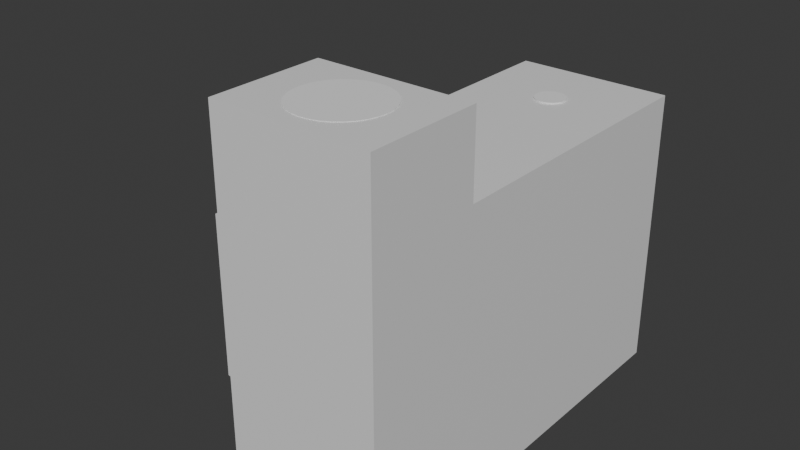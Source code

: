 # Source: LTTHolder4.blend  (saved by Blender 5.0.119; exported with 4.5.12 LTS)
import bpy
from mathutils import Matrix  # noqa: F401  (used for matrix-valued properties, if any)

bpy.ops.wm.read_factory_settings(use_empty=True)
scene = bpy.context.scene
scene.name = 'Scene'

# ---- collections
col_collection = bpy.data.collections.new('Collection'); scene.collection.children.link(col_collection)

# ---- materials (node trees are filled in below, after node groups)
mat_material = bpy.data.materials.new('Material')
mat_material.alpha_threshold = 0.0
mat_material.use_backface_culling_lightprobe_volume = False
mat_material.roughness = 0.5
mat_material.line_color = (0.0, 0.0, 0.0, 1.0)

# ---- material node trees
mat_material.use_nodes = True; mat_material.node_tree.nodes.clear()
_N = mat_material.node_tree.nodes; _L = mat_material.node_tree.links
n0 = _N.new('ShaderNodeOutputMaterial'); n0.name = 'Material Output'; n0.location = (200, 100)
n1 = _N.new('ShaderNodeBsdfPrincipled'); n1.name = 'Principled BSDF'; n1.location = (-200, 100)
_L.new(n1.outputs[0], n0.inputs[0])
n0.is_active_output = True

# ---- world
world_world = bpy.data.worlds.new('World'); scene.world = world_world
world_world.use_nodes = True; world_world.node_tree.nodes.clear()
_N = world_world.node_tree.nodes; _L = world_world.node_tree.links
n0 = _N.new('ShaderNodeOutputWorld'); n0.name = 'World Output'; n0.location = (200, 100)
n1 = _N.new('ShaderNodeBackground'); n1.name = 'Background'; n1.location = (-200, 100)
n1.inputs[0].default_value = (0.05088, 0.05088, 0.05088, 1.0)
_L.new(n1.outputs[0], n0.inputs[0])
n0.is_active_output = True
world_world.color = (0.05088, 0.05088, 0.05088)
world_world.sun_shadow_jitter_overblur = 0.0

# ---- meshes
me_cube = bpy.data.meshes.new('Cube')
me_cube.from_pydata([(24.87, -47.93, 58.5), (0.0, -34.18, 28.16), (0.0, -0.7043, -38.74), (2.682, -34.44, 28.16), (0.0, 47.23, -38.74), (25.0, 66.65, -58.5), (5.262, -35.23, 28.16), (0.9559, -0.7985, -38.74), (24.87, -66.29, 58.5), (7.639, -36.5, 28.16), (1.875, -1.077, -38.74), (0.9559, 47.13, -38.74), (25.0, -66.65, -58.5), (9.723, -38.21, 28.16), (0.0, -66.29, 58.5), (11.43, -40.29, 28.16), (2.722, -1.53, -38.74), (1.875, 46.85, -38.74), (-25.0, 66.65, -58.5), (12.7, -42.67, 28.16), (3.465, -2.14, -38.74), (-24.87, -66.29, 58.5), (13.49, -45.25, 28.16), (2.722, 46.4, -38.74), (13.75, -47.93, 28.16), (4.074, -2.882, -38.74), (-25.0, -66.65, -58.5), (4.527, -3.729, -38.74), (13.49, -50.61, 28.16), (3.465, 45.79, -38.74), (12.7, -53.19, 28.16), (-25.0, -29.77, -58.5), (24.87, -29.57, 58.5), (11.43, -55.57, 28.16), (4.806, -4.648, -38.74), (4.074, 45.05, -38.74), (9.723, -57.65, 28.16), (-24.87, -29.57, 58.5), (4.9, -5.604, -38.74), (7.639, -59.36, 28.16), (25.0, -29.77, -58.5), (-27.11, 64.29, 0.0001599), (4.806, -6.56, -38.74), (5.262, -60.63, 28.16), (4.527, 44.2, -38.74), (2.682, -61.42, 28.16), (-27.11, -27.49, 0.0001599), (4.527, -7.479, -38.74), (0.0, -61.68, 28.16), (-27.11, 18.4, 0.0001599), (4.074, -8.327, -38.74), (4.806, 43.28, -38.74), (-2.682, -61.42, 28.16), (-67.75, 64.29, 0.003142), (-70.0, 66.65, -58.5), (-5.262, -60.63, 28.16), (3.465, -9.069, -38.74), (4.9, 42.33, -38.74), (-7.639, -59.36, 28.16), (-67.75, -27.49, 0.003142), (2.722, -9.679, -38.74), (-9.723, -57.65, 28.16), (-70.0, -29.77, -58.5), (1.875, -10.13, -38.74), (-11.43, -55.57, 28.16), (4.806, 41.37, -38.74), (-24.93, 18.4, 0.0), (-12.7, -53.19, 28.16), (-24.93, 66.47, 0.0), (0.9559, -10.41, -38.74), (-13.49, -50.61, 28.16), (4.527, 40.45, -38.74), (-13.75, -47.93, 28.16), (0.0, -10.5, -38.74), (-24.93, -29.67, 0.0), (-69.93, -29.67, 0.003301), (-13.49, -45.25, 28.16), (-0.9559, -10.41, -38.74), (-12.7, -42.67, 28.16), (4.074, 39.6, -38.74), (-69.93, 66.47, 0.003301), (-11.43, -40.29, 28.16), (-27.12, 18.4, -54.15), (-1.875, -10.13, -38.74), (-9.723, -38.21, 28.16), (3.465, 38.86, -38.74), (-2.722, -9.679, -38.74), (-7.639, -36.5, 28.16), (-27.12, 64.29, -54.15), (-27.12, -27.49, -54.15), (-5.262, -35.23, 28.16), (-3.465, -9.069, -38.74), (2.722, 38.25, -38.74), (-67.76, -27.49, -54.15), (-2.682, -34.44, 28.16), (-4.074, -8.327, -38.74), (-67.76, 64.29, -54.15), (1.875, 37.8, -38.74), (-4.527, -7.479, -38.74), (-24.87, 66.29, 32.8), (24.87, 66.29, 32.8), (-4.806, -6.56, -38.74), (0.9559, 37.52, -38.74), (24.87, -29.57, 32.8), (0.0, 37.43, -38.74), (-4.9, -5.604, -38.74), (-24.87, -29.57, 32.8), (-24.87, -47.93, 58.5), (-4.806, -4.648, -38.74), (-0.9559, 37.52, -38.74), (0.0, -29.57, 58.5), (-4.527, -3.729, -38.74), (0.0, 66.29, 32.8), (-4.074, -2.882, -38.74), (-1.875, 37.8, -38.74), (-3.465, -2.14, -38.74), (24.87, 18.36, 32.8), (-2.722, 38.25, -38.74), (0.0, -29.57, 32.8), (-2.722, -1.53, -38.74), (-24.87, 18.36, 32.8), (-1.875, -1.077, -38.74), (-3.465, 38.86, -38.74), (0.0, 18.36, 32.8), (12.43, 66.29, 32.8), (-0.9559, -0.7985, -38.74), (-4.074, 39.6, -38.74), (24.87, -5.604, 32.8), (12.43, -29.57, 32.8), (-24.87, 42.33, 32.8), (-4.527, 40.45, -38.74), (-12.43, 66.29, 32.8), (24.87, 42.33, 32.8), (-4.806, 41.37, -38.74), (-12.43, -29.57, 32.8), (-24.87, -5.604, 32.8), (-4.9, 42.33, -38.74), (-4.806, 43.28, -38.74), (12.43, 18.36, 32.8), (-4.527, 44.2, -38.74), (-12.43, 18.36, 32.8), (-12.43, 42.33, 32.8), (-4.074, 45.05, -38.74), (12.43, 42.33, 32.8), (12.43, -5.604, 32.8), (-3.465, 45.79, -38.74), (-12.43, -5.604, 32.8), (-2.722, 46.4, -38.74), (-1.875, 46.85, -38.74), (-0.9559, 47.13, -38.74), (0.9559, 37.52, 32.8), (0.0, 37.43, 32.8), (2.722, 38.25, 32.8), (1.875, 37.8, 32.8), (4.9, 42.33, 32.8), (4.806, 41.37, 32.8), (3.465, 38.86, 32.8), (4.074, 39.6, 32.8), (4.527, 40.45, 32.8), (-4.9, 42.33, 32.8), (-4.527, 40.45, 32.8), (-4.806, 41.37, 32.8), (-3.465, 38.86, 32.8), (-2.722, 38.25, 32.8), (-4.074, 39.6, 32.8), (-1.875, 37.8, 32.8), (-0.9559, 37.52, 32.8), (-4.806, 43.28, 32.8), (-4.527, 44.2, 32.8), (-4.074, 45.05, 32.8), (-3.465, 45.79, 32.8), (-0.9559, 47.13, 32.8), (0.0, 47.23, 32.8), (-2.722, 46.4, 32.8), (-1.875, 46.85, 32.8), (1.875, 46.85, 32.8), (0.9559, 47.13, 32.8), (2.722, 46.4, 32.8), (3.465, 45.79, 32.8), (4.074, 45.05, 32.8), (4.806, 43.28, 32.8), (4.527, 44.2, 32.8), (0.9559, -10.41, 32.8), (0.0, -10.5, 32.8), (2.722, -9.679, 32.8), (1.875, -10.13, 32.8), (4.074, -8.327, 32.8), (4.9, -5.604, 32.8), (4.806, -6.56, 32.8), (3.465, -9.069, 32.8), (4.527, -7.479, 32.8), (0.0, -0.7043, 32.8), (1.875, -1.077, 32.8), (0.9559, -0.7985, 32.8), (3.465, -2.14, 32.8), (2.722, -1.53, 32.8), (4.806, -4.648, 32.8), (4.527, -3.729, 32.8), (4.074, -2.882, 32.8), (-4.9, -5.604, 32.8), (-4.527, -7.479, 32.8), (-4.806, -6.56, 32.8), (-2.722, -9.679, 32.8), (-3.465, -9.069, 32.8), (-4.074, -8.327, 32.8), (-1.875, -10.13, 32.8), (-0.9559, -10.41, 32.8), (-4.806, -4.648, 32.8), (-4.074, -2.882, 32.8), (-4.527, -3.729, 32.8), (-3.465, -2.14, 32.8), (-2.722, -1.53, 32.8), (-0.9559, -0.7985, 32.8), (-1.875, -1.077, 32.8), (11.43, -40.29, 58.5), (13.75, -47.93, 58.5), (13.49, -45.25, 58.5), (12.7, -42.67, 58.5), (2.682, -34.44, 58.5), (0.0, -34.18, 58.5), (9.723, -38.21, 58.5), (7.639, -36.5, 58.5), (5.262, -35.23, 58.5), (-13.75, -47.93, 58.5), (-13.49, -45.25, 58.5), (-11.43, -40.29, 58.5), (-12.7, -42.67, 58.5), (-9.723, -38.21, 58.5), (-7.639, -36.5, 58.5), (-2.682, -34.44, 58.5), (-5.262, -35.23, 58.5), (-9.723, -57.65, 58.5), (-7.639, -59.36, 58.5), (0.0, -61.68, 58.5), (-5.262, -60.63, 58.5), (-2.682, -61.42, 58.5), (-13.49, -50.61, 58.5), (-11.43, -55.57, 58.5), (-12.7, -53.19, 58.5), (2.682, -61.42, 58.5), (7.639, -59.36, 58.5), (5.262, -60.63, 58.5), (11.43, -55.57, 58.5), (13.49, -50.61, 58.5), (9.723, -57.65, 58.5), (12.7, -53.19, 58.5)], [], [(26, 12, 8, 14, 21), (31, 40, 12, 26), (32, 0, 8, 12, 40), (5, 18, 68, 99, 131, 112, 124, 100), (18, 5, 40, 31), (107, 37, 74, 31, 26, 21), (129, 99, 68, 74, 106, 135, 120), (68, 18, 54, 80), (62, 75, 80, 54), (18, 31, 62, 54), (31, 74, 75, 62), (59, 46, 89, 93), (41, 49, 66, 68), (49, 46, 74, 66), (59, 53, 80, 75), (53, 41, 68, 80), (46, 59, 75, 74), (93, 89, 82, 88, 96), (53, 59, 93, 96), (49, 41, 88, 82), (41, 53, 96, 88), (46, 49, 82, 89), (5, 100, 103, 40), (146, 135, 106, 134), (134, 106, 37, 110, 32, 103, 128, 118), (215, 0, 32, 110, 219, 218, 222, 221, 220, 214, 217, 216), (182, 183, 118, 128, 144, 187, 188, 190, 186, 189, 184, 185), (150, 151, 123, 138, 143, 154, 155, 158, 157, 156, 152, 153), (141, 129, 120, 140), (161, 159, 141, 140, 123, 151, 166, 165, 163, 162, 164, 160), (171, 172, 112, 131, 141, 159, 167, 168, 169, 170, 173, 174), (131, 99, 129, 141), (132, 143, 138, 116), (100, 124, 143, 132), (180, 154, 143, 124, 112, 172, 176, 175, 177, 178, 179, 181), (127, 144, 128, 103), (116, 138, 144, 127), (196, 187, 144, 138, 123, 191, 193, 192, 195, 194, 198, 197), (201, 199, 146, 134, 118, 183, 206, 205, 202, 203, 204, 200), (212, 191, 123, 140, 146, 199, 207, 209, 208, 210, 211, 213), (140, 120, 135, 146), (172, 4, 11, 176), (176, 11, 17, 175), (175, 17, 23, 177), (177, 23, 29, 178), (29, 35, 179, 178), (35, 44, 181, 179), (44, 51, 180, 181), (51, 57, 154, 180), (57, 65, 155, 154), (65, 71, 158, 155), (71, 79, 157, 158), (79, 85, 156, 157), (85, 92, 152, 156), (92, 97, 153, 152), (97, 102, 150, 153), (102, 104, 151, 150), (104, 109, 166, 151), (109, 114, 165, 166), (114, 117, 163, 165), (117, 122, 162, 163), (162, 122, 126, 164), (164, 126, 130, 160), (160, 130, 133, 161), (161, 133, 136, 159), (159, 136, 137, 167), (167, 137, 139, 168), (168, 139, 142, 169), (169, 142, 145, 170), (170, 145, 147, 173), (173, 147, 148, 174), (174, 148, 149, 171), (171, 149, 4, 172), (133, 130, 126, 122, 117, 114, 109, 104, 102, 97, 92, 85, 79, 71, 65, 57, 51, 44, 35, 29, 23, 17, 11, 4, 149, 148, 147, 145, 142, 139, 137, 136), (191, 2, 7, 193), (193, 7, 10, 192), (192, 10, 16, 195), (195, 16, 20, 194), (20, 25, 198, 194), (25, 27, 197, 198), (27, 34, 196, 197), (34, 38, 187, 196), (38, 42, 188, 187), (42, 47, 190, 188), (47, 50, 186, 190), (50, 56, 189, 186), (56, 60, 184, 189), (60, 63, 185, 184), (63, 69, 182, 185), (69, 73, 183, 182), (73, 77, 206, 183), (77, 83, 205, 206), (83, 86, 202, 205), (86, 91, 203, 202), (203, 91, 95, 204), (204, 95, 98, 200), (200, 98, 101, 201), (201, 101, 105, 199), (199, 105, 108, 207), (207, 108, 111, 209), (209, 111, 113, 208), (208, 113, 115, 210), (210, 115, 119, 211), (211, 119, 121, 213), (213, 121, 125, 212), (212, 125, 2, 191), (98, 95, 91, 86, 83, 77, 73, 69, 63, 60, 56, 50, 47, 42, 38, 34, 27, 25, 20, 16, 10, 7, 2, 125, 121, 119, 115, 113, 111, 108, 105, 101), (219, 110, 37, 107, 223, 224, 226, 225, 227, 228, 230, 229), (223, 107, 21, 14, 233, 235, 234, 232, 231, 237, 238, 236), (233, 14, 8, 0, 215, 243, 245, 242, 244, 240, 241, 239), (219, 1, 3, 218), (218, 3, 6, 222), (222, 6, 9, 221), (221, 9, 13, 220), (13, 15, 214, 220), (15, 19, 217, 214), (19, 22, 216, 217), (22, 24, 215, 216), (24, 28, 243, 215), (28, 30, 245, 243), (30, 33, 242, 245), (33, 36, 244, 242), (36, 39, 240, 244), (39, 43, 241, 240), (43, 45, 239, 241), (45, 48, 233, 239), (48, 52, 235, 233), (52, 55, 234, 235), (55, 58, 232, 234), (58, 61, 231, 232), (231, 61, 64, 237), (237, 64, 67, 238), (238, 67, 70, 236), (236, 70, 72, 223), (223, 72, 76, 224), (224, 76, 78, 226), (226, 78, 81, 225), (225, 81, 84, 227), (227, 84, 87, 228), (228, 87, 90, 230), (230, 90, 94, 229), (229, 94, 1, 219), (70, 67, 64, 61, 58, 55, 52, 48, 45, 43, 39, 36, 33, 30, 28, 24, 22, 19, 15, 13, 9, 6, 3, 1, 94, 90, 87, 84, 81, 78, 76, 72)])
_uv = me_cube.uv_layers.new(name='UVMap')
_uv.uv.foreach_set('vector', [0.375, 1.0, 0.375, 0.75, 0.6257, 0.7493, 0.6253, 0.8743, 0.625, 0.9993, 0.125, 0.6957, 0.375, 0.6957, 0.375, 0.75, 0.125, 0.75, 0.6257, 0.6953, 0.6257, 0.7223, 0.6257, 0.7493, 0.375, 0.75, 0.375, 0.6957, 0.0, 0.0, 0.375, 0.25, 0.0, 0.0, 0.8743, 0.5007, 0.8122, 0.5007, 0.75, 0.5007, 0.6878, 0.5007, 0.6257, 0.5007, 0.125, 0.5, 0.375, 0.5, 0.375, 0.6957, 0.125, 0.6957, 0.625, 0.02775, 0.625, 0.05483, 0.5, 0.05457, 0.375, 0.05431, 0.375, 0.0, 0.625, 0.0006721, 0.8743, 0.5493, 0.8743, 0.5007, 0.0, 0.0, 0.0, 0.0, 0.8743, 0.6953, 0.8743, 0.6467, 0.8743, 0.598, 0.5, 0.25, 0.375, 0.25, 0.375, 0.25, 0.5, 0.25, 0.375, 0.05431, 0.5, 0.05457, 0.5, 0.25, 0.375, 0.25, 0.125, 0.5, 0.125, 0.6957, 0.125, 0.6957, 0.125, 0.5, 0.375, 0.05431, 0.5, 0.05457, 0.5, 0.05457, 0.375, 0.05431, 0.5, 0.059, 0.5, 0.059, 0.5, 0.059, 0.5, 0.059, 0.5, 0.2456, 0.5, 0.1523, 0.5, 0.1523, 0.5, 0.25, 0.5, 0.1523, 0.5, 0.059, 0.5, 0.05457, 0.5, 0.1523, 0.5, 0.059, 0.5, 0.2456, 0.5, 0.25, 0.5, 0.05457, 0.5, 0.2456, 0.5, 0.2456, 0.5, 0.25, 0.5, 0.25, 0.5, 0.059, 0.5, 0.059, 0.5, 0.05457, 0.5, 0.05457, 0.5, 0.059, 0.5, 0.059, 0.5, 0.1523, 0.5, 0.2456, 0.5, 0.2456, 0.5, 0.2456, 0.5, 0.059, 0.5, 0.059, 0.5, 0.2456, 0.5, 0.1523, 0.5, 0.2456, 0.5, 0.2456, 0.5, 0.1523, 0.5, 0.2456, 0.5, 0.2456, 0.5, 0.2456, 0.5, 0.2456, 0.5, 0.059, 0.5, 0.1523, 0.5, 0.1523, 0.5, 0.059, 0.375, 0.5, 0.6257, 0.5007, 0.0, 0.0, 0.375, 0.6957, 0.8122, 0.6467, 0.8743, 0.6467, 0.8743, 0.6953, 0.8122, 0.6953, 0.8122, 0.6953, 0.8743, 0.6953, 0.8743, 0.6953, 0.75, 0.6953, 0.6257, 0.6953, 0.6257, 0.6953, 0.6878, 0.6953, 0.75, 0.6953, 0.0, 0.0, 0.0, 0.0, 0.0, 0.0, 0.0, 0.0, 0.0, 0.0, 0.0, 0.0, 0.0, 0.0, 0.0, 0.0, 0.0, 0.0, 0.0, 0.0, 0.0, 0.0, 0.0, 0.0, 0.7452, 0.6564, 0.75, 0.6566, 0.75, 0.6953, 0.6878, 0.6953, 0.6878, 0.6467, 0.7255, 0.6467, 0.726, 0.6486, 0.7274, 0.6505, 0.7296, 0.6522, 0.7327, 0.6537, 0.7364, 0.6549, 0.7406, 0.6558, 0.7452, 0.5591, 0.75, 0.5593, 0.75, 0.598, 0.6878, 0.598, 0.6878, 0.5493, 0.7255, 0.5493, 0.726, 0.5513, 0.7274, 0.5531, 0.7296, 0.5549, 0.7327, 0.5564, 0.7364, 0.5576, 0.7406, 0.5585, 0.8122, 0.5493, 0.8743, 0.5493, 0.8743, 0.598, 0.8122, 0.598, 0.774, 0.5513, 0.7745, 0.5493, 0.8122, 0.5493, 0.8122, 0.598, 0.75, 0.598, 0.75, 0.5593, 0.7548, 0.5591, 0.7594, 0.5585, 0.7636, 0.5576, 0.7673, 0.5564, 0.7704, 0.5549, 0.7726, 0.5531, 0.7548, 0.5396, 0.75, 0.5394, 0.75, 0.5007, 0.8122, 0.5007, 0.8122, 0.5493, 0.7745, 0.5493, 0.774, 0.5474, 0.7726, 0.5455, 0.7704, 0.5438, 0.7673, 0.5423, 0.7636, 0.5411, 0.7594, 0.5401, 0.8122, 0.5007, 0.8743, 0.5007, 0.8743, 0.5493, 0.8122, 0.5493, 0.6257, 0.5493, 0.6878, 0.5493, 0.6878, 0.598, 0.6257, 0.598, 0.6257, 0.5007, 0.6878, 0.5007, 0.6878, 0.5493, 0.6257, 0.5493, 0.726, 0.5474, 0.7255, 0.5493, 0.6878, 0.5493, 0.6878, 0.5007, 0.75, 0.5007, 0.75, 0.5394, 0.7452, 0.5396, 0.7406, 0.5401, 0.7364, 0.5411, 0.7327, 0.5423, 0.7296, 0.5438, 0.7274, 0.5455, 0.6257, 0.6467, 0.6878, 0.6467, 0.6878, 0.6953, 0.6257, 0.6953, 0.6257, 0.598, 0.6878, 0.598, 0.6878, 0.6467, 0.6257, 0.6467, 0.726, 0.6447, 0.7255, 0.6467, 0.6878, 0.6467, 0.6878, 0.598, 0.75, 0.598, 0.75, 0.6367, 0.7452, 0.6369, 0.7406, 0.6375, 0.7364, 0.6384, 0.7327, 0.6396, 0.7296, 0.6411, 0.7274, 0.6428, 0.774, 0.6486, 0.7745, 0.6467, 0.8122, 0.6467, 0.8122, 0.6953, 0.75, 0.6953, 0.75, 0.6566, 0.7548, 0.6564, 0.7594, 0.6558, 0.7636, 0.6549, 0.7673, 0.6537, 0.7704, 0.6522, 0.7726, 0.6505, 0.7548, 0.6369, 0.75, 0.6367, 0.75, 0.598, 0.8122, 0.598, 0.8122, 0.6467, 0.7745, 0.6467, 0.774, 0.6447, 0.7726, 0.6428, 0.7704, 0.6411, 0.7673, 0.6396, 0.7636, 0.6384, 0.7594, 0.6375, 0.8122, 0.598, 0.8743, 0.598, 0.8743, 0.6467, 0.8122, 0.6467, 1.0, 0.9968, 1.0, 0.5, 0.9688, 0.5, 0.9688, 0.9968, 0.9688, 0.9968, 0.9688, 0.5, 0.9375, 0.5, 0.9375, 0.9968, 0.9375, 0.9968, 0.9375, 0.5, 0.9062, 0.5, 0.9062, 0.9968, 0.9062, 0.9968, 0.9062, 0.5, 0.875, 0.5, 0.875, 0.9968, 0.875, 0.5, 0.8438, 0.5, 0.8438, 0.9968, 0.875, 0.9968, 0.8438, 0.5, 0.8125, 0.5, 0.8125, 0.9968, 0.8438, 0.9968, 0.8125, 0.5, 0.7812, 0.5, 0.7812, 0.9968, 0.8125, 0.9968, 0.7812, 0.5, 0.75, 0.5, 0.75, 0.9968, 0.7812, 0.9968, 0.75, 0.5, 0.7188, 0.5, 0.7188, 0.9968, 0.75, 0.9968, 0.7188, 0.5, 0.6875, 0.5, 0.6875, 0.9968, 0.7188, 0.9968, 0.6875, 0.5, 0.6562, 0.5, 0.6562, 0.9968, 0.6875, 0.9968, 0.6562, 0.5, 0.625, 0.5, 0.625, 0.9968, 0.6562, 0.9968, 0.625, 0.5, 0.5938, 0.5, 0.5938, 0.9968, 0.625, 0.9968, 0.5938, 0.5, 0.5625, 0.5, 0.5625, 0.9968, 0.5938, 0.9968, 0.5625, 0.5, 0.5312, 0.5, 0.5312, 0.9968, 0.5625, 0.9968, 0.5312, 0.5, 0.5, 0.5, 0.5, 0.9968, 0.5312, 0.9968, 0.5, 0.5, 0.4688, 0.5, 0.4688, 0.9968, 0.5, 0.9968, 0.4688, 0.5, 0.4375, 0.5, 0.4375, 0.9968, 0.4688, 0.9968, 0.4375, 0.5, 0.4062, 0.5, 0.4062, 0.9968, 0.4375, 0.9968, 0.4062, 0.5, 0.375, 0.5, 0.375, 0.9968, 0.4062, 0.9968, 0.375, 0.9968, 0.375, 0.5, 0.3438, 0.5, 0.3438, 0.9968, 0.3438, 0.9968, 0.3438, 0.5, 0.3125, 0.5, 0.3125, 0.9968, 0.3125, 0.9968, 0.3125, 0.5, 0.2812, 0.5, 0.2812, 0.9968, 0.2812, 0.9968, 0.2812, 0.5, 0.25, 0.5, 0.25, 0.9968, 0.25, 0.9968, 0.25, 0.5, 0.2188, 0.5, 0.2188, 0.9968, 0.2188, 0.9968, 0.2188, 0.5, 0.1875, 0.5, 0.1875, 0.9968, 0.1875, 0.9968, 0.1875, 0.5, 0.1562, 0.5, 0.1562, 0.9968, 0.1562, 0.9968, 0.1562, 0.5, 0.125, 0.5, 0.125, 0.9968, 0.125, 0.9968, 0.125, 0.5, 0.09375, 0.5, 0.09375, 0.9968, 0.09375, 0.9968, 0.09375, 0.5, 0.0625, 0.5, 0.0625, 0.9968, 0.0625, 0.9968, 0.0625, 0.5, 0.03125, 0.5, 0.03125, 0.9968, 0.03125, 0.9968, 0.03125, 0.5, 0.0, 0.5, 0.0, 0.9968, 0.5146, 0.2032, 0.5283, 0.1582, 0.5504, 0.1167, 0.5803, 0.08029, 0.6167, 0.05045, 0.6582, 0.02827, 0.7032, 0.01461, 0.75, 0.01, 0.7968, 0.01461, 0.8418, 0.02827, 0.8833, 0.05045, 0.9197, 0.08029, 0.9496, 0.1167, 0.9717, 0.1582, 0.9854, 0.2032, 0.99, 0.25, 0.9854, 0.2968, 0.9717, 0.3418, 0.9496, 0.3833, 0.9197, 0.4197, 0.8833, 0.4496, 0.8418, 0.4717, 0.7968, 0.4854, 0.75, 0.49, 0.7032, 0.4854, 0.6582, 0.4717, 0.6167, 0.4496, 0.5803, 0.4197, 0.5504, 0.3833, 0.5283, 0.3418, 0.5146, 0.2968, 0.51, 0.25, 1.0, 0.9968, 1.0, 0.5, 0.9688, 0.5, 0.9688, 0.9968, 0.9688, 0.9968, 0.9688, 0.5, 0.9375, 0.5, 0.9375, 0.9968, 0.9375, 0.9968, 0.9375, 0.5, 0.9062, 0.5, 0.9062, 0.9968, 0.9062, 0.9968, 0.9062, 0.5, 0.875, 0.5, 0.875, 0.9968, 0.875, 0.5, 0.8438, 0.5, 0.8438, 0.9968, 0.875, 0.9968, 0.8438, 0.5, 0.8125, 0.5, 0.8125, 0.9968, 0.8438, 0.9968, 0.8125, 0.5, 0.7812, 0.5, 0.7812, 0.9968, 0.8125, 0.9968, 0.7812, 0.5, 0.75, 0.5, 0.75, 0.9968, 0.7812, 0.9968, 0.75, 0.5, 0.7188, 0.5, 0.7188, 0.9968, 0.75, 0.9968, 0.7188, 0.5, 0.6875, 0.5, 0.6875, 0.9968, 0.7188, 0.9968, 0.6875, 0.5, 0.6562, 0.5, 0.6562, 0.9968, 0.6875, 0.9968, 0.6562, 0.5, 0.625, 0.5, 0.625, 0.9968, 0.6562, 0.9968, 0.625, 0.5, 0.5938, 0.5, 0.5938, 0.9968, 0.625, 0.9968, 0.5938, 0.5, 0.5625, 0.5, 0.5625, 0.9968, 0.5938, 0.9968, 0.5625, 0.5, 0.5312, 0.5, 0.5312, 0.9968, 0.5625, 0.9968, 0.5312, 0.5, 0.5, 0.5, 0.5, 0.9968, 0.5312, 0.9968, 0.5, 0.5, 0.4688, 0.5, 0.4688, 0.9968, 0.5, 0.9968, 0.4688, 0.5, 0.4375, 0.5, 0.4375, 0.9968, 0.4688, 0.9968, 0.4375, 0.5, 0.4062, 0.5, 0.4062, 0.9968, 0.4375, 0.9968, 0.4062, 0.5, 0.375, 0.5, 0.375, 0.9968, 0.4062, 0.9968, 0.375, 0.9968, 0.375, 0.5, 0.3438, 0.5, 0.3438, 0.9968, 0.3438, 0.9968, 0.3438, 0.5, 0.3125, 0.5, 0.3125, 0.9968, 0.3125, 0.9968, 0.3125, 0.5, 0.2812, 0.5, 0.2812, 0.9968, 0.2812, 0.9968, 0.2812, 0.5, 0.25, 0.5, 0.25, 0.9968, 0.25, 0.9968, 0.25, 0.5, 0.2188, 0.5, 0.2188, 0.9968, 0.2188, 0.9968, 0.2188, 0.5, 0.1875, 0.5, 0.1875, 0.9968, 0.1875, 0.9968, 0.1875, 0.5, 0.1562, 0.5, 0.1562, 0.9968, 0.1562, 0.9968, 0.1562, 0.5, 0.125, 0.5, 0.125, 0.9968, 0.125, 0.9968, 0.125, 0.5, 0.09375, 0.5, 0.09375, 0.9968, 0.09375, 0.9968, 0.09375, 0.5, 0.0625, 0.5, 0.0625, 0.9968, 0.0625, 0.9968, 0.0625, 0.5, 0.03125, 0.5, 0.03125, 0.9968, 0.03125, 0.9968, 0.03125, 0.5, 0.0, 0.5, 0.0, 0.9968, 0.5283, 0.1582, 0.5504, 0.1167, 0.5803, 0.08029, 0.6167, 0.05045, 0.6582, 0.02827, 0.7032, 0.01461, 0.75, 0.01, 0.7968, 0.01461, 0.8418, 0.02827, 0.8833, 0.05045, 0.9197, 0.08029, 0.9496, 0.1167, 0.9717, 0.1582, 0.9854, 0.2032, 0.99, 0.25, 0.9854, 0.2968, 0.9717, 0.3418, 0.9496, 0.3833, 0.9197, 0.4197, 0.8833, 0.4496, 0.8418, 0.4717, 0.7968, 0.4854, 0.75, 0.49, 0.7032, 0.4854, 0.6582, 0.4717, 0.6167, 0.4496, 0.5803, 0.4197, 0.5504, 0.3833, 0.5283, 0.3418, 0.5146, 0.2968, 0.51, 0.25, 0.5146, 0.2032, 0.0, 0.0, 0.0, 0.0, 0.0, 0.0, 0.0, 0.0, 0.0, 0.0, 0.0, 0.0, 0.0, 0.0, 0.0, 0.0, 0.0, 0.0, 0.0, 0.0, 0.0, 0.0, 0.0, 0.0, 0.0, 0.0, 0.0, 0.0, 0.0, 0.0, 0.0, 0.0, 0.0, 0.0, 0.0, 0.0, 0.0, 0.0, 0.0, 0.0, 0.0, 0.0, 0.0, 0.0, 0.0, 0.0, 0.0, 0.0, 0.0, 0.0, 0.0, 0.0, 0.0, 0.0, 0.0, 0.0, 0.0, 0.0, 0.0, 0.0, 0.0, 0.0, 0.0, 0.0, 0.0, 0.0, 0.0, 0.0, 0.0, 0.0, 0.0, 0.0, 1.0, 0.9974, 1.0, 0.5, 0.9688, 0.5, 0.9688, 0.9974, 0.9688, 0.9974, 0.9688, 0.5, 0.9375, 0.5, 0.9375, 0.9974, 0.9375, 0.9974, 0.9375, 0.5, 0.9062, 0.5, 0.9062, 0.9974, 0.9062, 0.9974, 0.9062, 0.5, 0.875, 0.5, 0.875, 0.9974, 0.875, 0.5, 0.8438, 0.5, 0.8438, 0.9974, 0.875, 0.9974, 0.8438, 0.5, 0.8125, 0.5, 0.8125, 0.9974, 0.8438, 0.9974, 0.8125, 0.5, 0.7812, 0.5, 0.7812, 0.9974, 0.8125, 0.9974, 0.7812, 0.5, 0.75, 0.5, 0.75, 0.9974, 0.7812, 0.9974, 0.75, 0.5, 0.7188, 0.5, 0.7188, 0.9974, 0.75, 0.9974, 0.7188, 0.5, 0.6875, 0.5, 0.6875, 0.9974, 0.7188, 0.9974, 0.6875, 0.5, 0.6562, 0.5, 0.6562, 0.9974, 0.6875, 0.9974, 0.6562, 0.5, 0.625, 0.5, 0.625, 0.9974, 0.6562, 0.9974, 0.625, 0.5, 0.5938, 0.5, 0.5938, 0.9974, 0.625, 0.9974, 0.5938, 0.5, 0.5625, 0.5, 0.5625, 0.9974, 0.5938, 0.9974, 0.5625, 0.5, 0.5312, 0.5, 0.5312, 0.9974, 0.5625, 0.9974, 0.5312, 0.5, 0.5, 0.5, 0.5, 0.9974, 0.5312, 0.9974, 0.5, 0.5, 0.4688, 0.5, 0.4688, 0.9974, 0.5, 0.9974, 0.4688, 0.5, 0.4375, 0.5, 0.4375, 0.9974, 0.4688, 0.9974, 0.4375, 0.5, 0.4062, 0.5, 0.4062, 0.9974, 0.4375, 0.9974, 0.4062, 0.5, 0.375, 0.5, 0.375, 0.9974, 0.4062, 0.9974, 0.375, 0.9974, 0.375, 0.5, 0.3438, 0.5, 0.3438, 0.9974, 0.3438, 0.9974, 0.3438, 0.5, 0.3125, 0.5, 0.3125, 0.9974, 0.3125, 0.9974, 0.3125, 0.5, 0.2812, 0.5, 0.2812, 0.9974, 0.2812, 0.9974, 0.2812, 0.5, 0.25, 0.5, 0.25, 0.9974, 0.25, 0.9974, 0.25, 0.5, 0.2188, 0.5, 0.2188, 0.9974, 0.2188, 0.9974, 0.2188, 0.5, 0.1875, 0.5, 0.1875, 0.9974, 0.1875, 0.9974, 0.1875, 0.5, 0.1562, 0.5, 0.1562, 0.9974, 0.1562, 0.9974, 0.1562, 0.5, 0.125, 0.5, 0.125, 0.9974, 0.125, 0.9974, 0.125, 0.5, 0.09375, 0.5, 0.09375, 0.9974, 0.09375, 0.9974, 0.09375, 0.5, 0.0625, 0.5, 0.0625, 0.9974, 0.0625, 0.9974, 0.0625, 0.5, 0.03125, 0.5, 0.03125, 0.9974, 0.03125, 0.9974, 0.03125, 0.5, 0.0, 0.5, 0.0, 0.9974, 0.5146, 0.2032, 0.5283, 0.1582, 0.5504, 0.1167, 0.5803, 0.08029, 0.6167, 0.05045, 0.6582, 0.02827, 0.7032, 0.01461, 0.75, 0.01, 0.7968, 0.01461, 0.8418, 0.02827, 0.8833, 0.05045, 0.9197, 0.08029, 0.9496, 0.1167, 0.9717, 0.1582, 0.9854, 0.2032, 0.99, 0.25, 0.9854, 0.2968, 0.9717, 0.3418, 0.9496, 0.3833, 0.9197, 0.4197, 0.8833, 0.4496, 0.8418, 0.4717, 0.7968, 0.4854, 0.75, 0.49, 0.7032, 0.4854, 0.6582, 0.4717, 0.6167, 0.4496, 0.5803, 0.4197, 0.5504, 0.3833, 0.5283, 0.3418, 0.5146, 0.2968, 0.51, 0.25])
me_cube.materials.append(mat_material)
me_cube.use_mirror_vertex_groups = False
me_cube.update()
me_cylinder = bpy.data.meshes.new('Cylinder')
me_cylinder.from_pydata([(0.0, 1.0, -1.0), (0.0, 1.0, 1.0), (0.1951, 0.9808, -1.0), (0.1951, 0.9808, 1.0), (0.3827, 0.9239, -1.0), (0.3827, 0.9239, 1.0), (0.5556, 0.8315, -1.0), (0.5556, 0.8315, 1.0), (0.7071, 0.7071, -1.0), (0.7071, 0.7071, 1.0), (0.8315, 0.5556, -1.0), (0.8315, 0.5556, 1.0), (0.9239, 0.3827, -1.0), (0.9239, 0.3827, 1.0), (0.9808, 0.1951, -1.0), (0.9808, 0.1951, 1.0), (1.0, 0.0, -1.0), (1.0, 0.0, 1.0), (0.9808, -0.1951, -1.0), (0.9808, -0.1951, 1.0), (0.9239, -0.3827, -1.0), (0.9239, -0.3827, 1.0), (0.8315, -0.5556, -1.0), (0.8315, -0.5556, 1.0), (0.7071, -0.7071, -1.0), (0.7071, -0.7071, 1.0), (0.5556, -0.8315, -1.0), (0.5556, -0.8315, 1.0), (0.3827, -0.9239, -1.0), (0.3827, -0.9239, 1.0), (0.1951, -0.9808, -1.0), (0.1951, -0.9808, 1.0), (0.0, -1.0, -1.0), (0.0, -1.0, 1.0), (-0.1951, -0.9808, -1.0), (-0.1951, -0.9808, 1.0), (-0.3827, -0.9239, -1.0), (-0.3827, -0.9239, 1.0), (-0.5556, -0.8315, -1.0), (-0.5556, -0.8315, 1.0), (-0.7071, -0.7071, -1.0), (-0.7071, -0.7071, 1.0), (-0.8315, -0.5556, -1.0), (-0.8315, -0.5556, 1.0), (-0.9239, -0.3827, -1.0), (-0.9239, -0.3827, 1.0), (-0.9808, -0.1951, -1.0), (-0.9808, -0.1951, 1.0), (-1.0, 0.0, -1.0), (-1.0, 0.0, 1.0), (-0.9808, 0.1951, -1.0), (-0.9808, 0.1951, 1.0), (-0.9239, 0.3827, -1.0), (-0.9239, 0.3827, 1.0), (-0.8315, 0.5556, -1.0), (-0.8315, 0.5556, 1.0), (-0.7071, 0.7071, -1.0), (-0.7071, 0.7071, 1.0), (-0.5556, 0.8315, -1.0), (-0.5556, 0.8315, 1.0), (-0.3827, 0.9239, -1.0), (-0.3827, 0.9239, 1.0), (-0.1951, 0.9808, -1.0), (-0.1951, 0.9808, 1.0)], [], [(0, 1, 3, 2), (2, 3, 5, 4), (4, 5, 7, 6), (6, 7, 9, 8), (8, 9, 11, 10), (10, 11, 13, 12), (12, 13, 15, 14), (14, 15, 17, 16), (16, 17, 19, 18), (18, 19, 21, 20), (20, 21, 23, 22), (22, 23, 25, 24), (24, 25, 27, 26), (26, 27, 29, 28), (28, 29, 31, 30), (30, 31, 33, 32), (32, 33, 35, 34), (34, 35, 37, 36), (36, 37, 39, 38), (38, 39, 41, 40), (40, 41, 43, 42), (42, 43, 45, 44), (44, 45, 47, 46), (46, 47, 49, 48), (48, 49, 51, 50), (50, 51, 53, 52), (52, 53, 55, 54), (54, 55, 57, 56), (56, 57, 59, 58), (58, 59, 61, 60), (3, 1, 63, 61, 59, 57, 55, 53, 51, 49, 47, 45, 43, 41, 39, 37, 35, 33, 31, 29, 27, 25, 23, 21, 19, 17, 15, 13, 11, 9, 7, 5), (60, 61, 63, 62), (62, 63, 1, 0), (0, 2, 4, 6, 8, 10, 12, 14, 16, 18, 20, 22, 24, 26, 28, 30, 32, 34, 36, 38, 40, 42, 44, 46, 48, 50, 52, 54, 56, 58, 60, 62)])
_uv = me_cylinder.uv_layers.new(name='UVMap')
_uv.uv.foreach_set('vector', [1.0, 0.5, 1.0, 1.0, 0.9688, 1.0, 0.9688, 0.5, 0.9688, 0.5, 0.9688, 1.0, 0.9375, 1.0, 0.9375, 0.5, 0.9375, 0.5, 0.9375, 1.0, 0.9062, 1.0, 0.9062, 0.5, 0.9062, 0.5, 0.9062, 1.0, 0.875, 1.0, 0.875, 0.5, 0.875, 0.5, 0.875, 1.0, 0.8438, 1.0, 0.8438, 0.5, 0.8438, 0.5, 0.8438, 1.0, 0.8125, 1.0, 0.8125, 0.5, 0.8125, 0.5, 0.8125, 1.0, 0.7812, 1.0, 0.7812, 0.5, 0.7812, 0.5, 0.7812, 1.0, 0.75, 1.0, 0.75, 0.5, 0.75, 0.5, 0.75, 1.0, 0.7188, 1.0, 0.7188, 0.5, 0.7188, 0.5, 0.7188, 1.0, 0.6875, 1.0, 0.6875, 0.5, 0.6875, 0.5, 0.6875, 1.0, 0.6562, 1.0, 0.6562, 0.5, 0.6562, 0.5, 0.6562, 1.0, 0.625, 1.0, 0.625, 0.5, 0.625, 0.5, 0.625, 1.0, 0.5938, 1.0, 0.5938, 0.5, 0.5938, 0.5, 0.5938, 1.0, 0.5625, 1.0, 0.5625, 0.5, 0.5625, 0.5, 0.5625, 1.0, 0.5312, 1.0, 0.5312, 0.5, 0.5312, 0.5, 0.5312, 1.0, 0.5, 1.0, 0.5, 0.5, 0.5, 0.5, 0.5, 1.0, 0.4688, 1.0, 0.4688, 0.5, 0.4688, 0.5, 0.4688, 1.0, 0.4375, 1.0, 0.4375, 0.5, 0.4375, 0.5, 0.4375, 1.0, 0.4062, 1.0, 0.4062, 0.5, 0.4062, 0.5, 0.4062, 1.0, 0.375, 1.0, 0.375, 0.5, 0.375, 0.5, 0.375, 1.0, 0.3438, 1.0, 0.3438, 0.5, 0.3438, 0.5, 0.3438, 1.0, 0.3125, 1.0, 0.3125, 0.5, 0.3125, 0.5, 0.3125, 1.0, 0.2812, 1.0, 0.2812, 0.5, 0.2812, 0.5, 0.2812, 1.0, 0.25, 1.0, 0.25, 0.5, 0.25, 0.5, 0.25, 1.0, 0.2188, 1.0, 0.2188, 0.5, 0.2188, 0.5, 0.2188, 1.0, 0.1875, 1.0, 0.1875, 0.5, 0.1875, 0.5, 0.1875, 1.0, 0.1562, 1.0, 0.1562, 0.5, 0.1562, 0.5, 0.1562, 1.0, 0.125, 1.0, 0.125, 0.5, 0.125, 0.5, 0.125, 1.0, 0.09375, 1.0, 0.09375, 0.5, 0.09375, 0.5, 0.09375, 1.0, 0.0625, 1.0, 0.0625, 0.5, 0.2968, 0.4854, 0.25, 0.49, 0.2032, 0.4854, 0.1582, 0.4717, 0.1167, 0.4496, 0.08029, 0.4197, 0.05045, 0.3833, 0.02827, 0.3418, 0.01461, 0.2968, 0.01, 0.25, 0.01461, 0.2032, 0.02827, 0.1582, 0.05045, 0.1167, 0.08029, 0.08029, 0.1167, 0.05045, 0.1582, 0.02827, 0.2032, 0.01461, 0.25, 0.01, 0.2968, 0.01461, 0.3418, 0.02827, 0.3833, 0.05045, 0.4197, 0.08029, 0.4496, 0.1167, 0.4717, 0.1582, 0.4854, 0.2032, 0.49, 0.25, 0.4854, 0.2968, 0.4717, 0.3418, 0.4496, 0.3833, 0.4197, 0.4197, 0.3833, 0.4496, 0.3418, 0.4717, 0.0625, 0.5, 0.0625, 1.0, 0.03125, 1.0, 0.03125, 0.5, 0.03125, 0.5, 0.03125, 1.0, 0.0, 1.0, 0.0, 0.5, 0.75, 0.49, 0.7968, 0.4854, 0.8418, 0.4717, 0.8833, 0.4496, 0.9197, 0.4197, 0.9496, 0.3833, 0.9717, 0.3418, 0.9854, 0.2968, 0.99, 0.25, 0.9854, 0.2032, 0.9717, 0.1582, 0.9496, 0.1167, 0.9197, 0.08029, 0.8833, 0.05045, 0.8418, 0.02827, 0.7968, 0.01461, 0.75, 0.01, 0.7032, 0.01461, 0.6582, 0.02827, 0.6167, 0.05045, 0.5803, 0.08029, 0.5504, 0.1167, 0.5283, 0.1582, 0.5146, 0.2032, 0.51, 0.25, 0.5146, 0.2968, 0.5283, 0.3418, 0.5504, 0.3833, 0.5803, 0.4197, 0.6167, 0.4496, 0.6582, 0.4717, 0.7032, 0.4854])
me_cylinder.update()
me_cylinder_001 = bpy.data.meshes.new('Cylinder.001')
me_cylinder_001.from_pydata([(0.0, 1.0, -1.0), (0.0, 1.0, 1.0), (0.1951, 0.9808, -1.0), (0.1951, 0.9808, 1.0), (0.3827, 0.9239, -1.0), (0.3827, 0.9239, 1.0), (0.5556, 0.8315, -1.0), (0.5556, 0.8315, 1.0), (0.7071, 0.7071, -1.0), (0.7071, 0.7071, 1.0), (0.8315, 0.5556, -1.0), (0.8315, 0.5556, 1.0), (0.9239, 0.3827, -1.0), (0.9239, 0.3827, 1.0), (0.9808, 0.1951, -1.0), (0.9808, 0.1951, 1.0), (1.0, 0.0, -1.0), (1.0, 0.0, 1.0), (0.9808, -0.1951, -1.0), (0.9808, -0.1951, 1.0), (0.9239, -0.3827, -1.0), (0.9239, -0.3827, 1.0), (0.8315, -0.5556, -1.0), (0.8315, -0.5556, 1.0), (0.7071, -0.7071, -1.0), (0.7071, -0.7071, 1.0), (0.5556, -0.8315, -1.0), (0.5556, -0.8315, 1.0), (0.3827, -0.9239, -1.0), (0.3827, -0.9239, 1.0), (0.1951, -0.9808, -1.0), (0.1951, -0.9808, 1.0), (0.0, -1.0, -1.0), (0.0, -1.0, 1.0), (-0.1951, -0.9808, -1.0), (-0.1951, -0.9808, 1.0), (-0.3827, -0.9239, -1.0), (-0.3827, -0.9239, 1.0), (-0.5556, -0.8315, -1.0), (-0.5556, -0.8315, 1.0), (-0.7071, -0.7071, -1.0), (-0.7071, -0.7071, 1.0), (-0.8315, -0.5556, -1.0), (-0.8315, -0.5556, 1.0), (-0.9239, -0.3827, -1.0), (-0.9239, -0.3827, 1.0), (-0.9808, -0.1951, -1.0), (-0.9808, -0.1951, 1.0), (-1.0, 0.0, -1.0), (-1.0, 0.0, 1.0), (-0.9808, 0.1951, -1.0), (-0.9808, 0.1951, 1.0), (-0.9239, 0.3827, -1.0), (-0.9239, 0.3827, 1.0), (-0.8315, 0.5556, -1.0), (-0.8315, 0.5556, 1.0), (-0.7071, 0.7071, -1.0), (-0.7071, 0.7071, 1.0), (-0.5556, 0.8315, -1.0), (-0.5556, 0.8315, 1.0), (-0.3827, 0.9239, -1.0), (-0.3827, 0.9239, 1.0), (-0.1951, 0.9808, -1.0), (-0.1951, 0.9808, 1.0)], [], [(0, 1, 3, 2), (2, 3, 5, 4), (4, 5, 7, 6), (6, 7, 9, 8), (8, 9, 11, 10), (10, 11, 13, 12), (12, 13, 15, 14), (14, 15, 17, 16), (16, 17, 19, 18), (18, 19, 21, 20), (20, 21, 23, 22), (22, 23, 25, 24), (24, 25, 27, 26), (26, 27, 29, 28), (28, 29, 31, 30), (30, 31, 33, 32), (32, 33, 35, 34), (34, 35, 37, 36), (36, 37, 39, 38), (38, 39, 41, 40), (40, 41, 43, 42), (42, 43, 45, 44), (44, 45, 47, 46), (46, 47, 49, 48), (48, 49, 51, 50), (50, 51, 53, 52), (52, 53, 55, 54), (54, 55, 57, 56), (56, 57, 59, 58), (58, 59, 61, 60), (3, 1, 63, 61, 59, 57, 55, 53, 51, 49, 47, 45, 43, 41, 39, 37, 35, 33, 31, 29, 27, 25, 23, 21, 19, 17, 15, 13, 11, 9, 7, 5), (60, 61, 63, 62), (62, 63, 1, 0), (0, 2, 4, 6, 8, 10, 12, 14, 16, 18, 20, 22, 24, 26, 28, 30, 32, 34, 36, 38, 40, 42, 44, 46, 48, 50, 52, 54, 56, 58, 60, 62)])
_uv = me_cylinder_001.uv_layers.new(name='UVMap')
_uv.uv.foreach_set('vector', [1.0, 0.5, 1.0, 1.0, 0.9688, 1.0, 0.9688, 0.5, 0.9688, 0.5, 0.9688, 1.0, 0.9375, 1.0, 0.9375, 0.5, 0.9375, 0.5, 0.9375, 1.0, 0.9062, 1.0, 0.9062, 0.5, 0.9062, 0.5, 0.9062, 1.0, 0.875, 1.0, 0.875, 0.5, 0.875, 0.5, 0.875, 1.0, 0.8438, 1.0, 0.8438, 0.5, 0.8438, 0.5, 0.8438, 1.0, 0.8125, 1.0, 0.8125, 0.5, 0.8125, 0.5, 0.8125, 1.0, 0.7812, 1.0, 0.7812, 0.5, 0.7812, 0.5, 0.7812, 1.0, 0.75, 1.0, 0.75, 0.5, 0.75, 0.5, 0.75, 1.0, 0.7188, 1.0, 0.7188, 0.5, 0.7188, 0.5, 0.7188, 1.0, 0.6875, 1.0, 0.6875, 0.5, 0.6875, 0.5, 0.6875, 1.0, 0.6562, 1.0, 0.6562, 0.5, 0.6562, 0.5, 0.6562, 1.0, 0.625, 1.0, 0.625, 0.5, 0.625, 0.5, 0.625, 1.0, 0.5938, 1.0, 0.5938, 0.5, 0.5938, 0.5, 0.5938, 1.0, 0.5625, 1.0, 0.5625, 0.5, 0.5625, 0.5, 0.5625, 1.0, 0.5312, 1.0, 0.5312, 0.5, 0.5312, 0.5, 0.5312, 1.0, 0.5, 1.0, 0.5, 0.5, 0.5, 0.5, 0.5, 1.0, 0.4688, 1.0, 0.4688, 0.5, 0.4688, 0.5, 0.4688, 1.0, 0.4375, 1.0, 0.4375, 0.5, 0.4375, 0.5, 0.4375, 1.0, 0.4062, 1.0, 0.4062, 0.5, 0.4062, 0.5, 0.4062, 1.0, 0.375, 1.0, 0.375, 0.5, 0.375, 0.5, 0.375, 1.0, 0.3438, 1.0, 0.3438, 0.5, 0.3438, 0.5, 0.3438, 1.0, 0.3125, 1.0, 0.3125, 0.5, 0.3125, 0.5, 0.3125, 1.0, 0.2812, 1.0, 0.2812, 0.5, 0.2812, 0.5, 0.2812, 1.0, 0.25, 1.0, 0.25, 0.5, 0.25, 0.5, 0.25, 1.0, 0.2188, 1.0, 0.2188, 0.5, 0.2188, 0.5, 0.2188, 1.0, 0.1875, 1.0, 0.1875, 0.5, 0.1875, 0.5, 0.1875, 1.0, 0.1562, 1.0, 0.1562, 0.5, 0.1562, 0.5, 0.1562, 1.0, 0.125, 1.0, 0.125, 0.5, 0.125, 0.5, 0.125, 1.0, 0.09375, 1.0, 0.09375, 0.5, 0.09375, 0.5, 0.09375, 1.0, 0.0625, 1.0, 0.0625, 0.5, 0.2968, 0.4854, 0.25, 0.49, 0.2032, 0.4854, 0.1582, 0.4717, 0.1167, 0.4496, 0.08029, 0.4197, 0.05045, 0.3833, 0.02827, 0.3418, 0.01461, 0.2968, 0.01, 0.25, 0.01461, 0.2032, 0.02827, 0.1582, 0.05045, 0.1167, 0.08029, 0.08029, 0.1167, 0.05045, 0.1582, 0.02827, 0.2032, 0.01461, 0.25, 0.01, 0.2968, 0.01461, 0.3418, 0.02827, 0.3833, 0.05045, 0.4197, 0.08029, 0.4496, 0.1167, 0.4717, 0.1582, 0.4854, 0.2032, 0.49, 0.25, 0.4854, 0.2968, 0.4717, 0.3418, 0.4496, 0.3833, 0.4197, 0.4197, 0.3833, 0.4496, 0.3418, 0.4717, 0.0625, 0.5, 0.0625, 1.0, 0.03125, 1.0, 0.03125, 0.5, 0.03125, 0.5, 0.03125, 1.0, 0.0, 1.0, 0.0, 0.5, 0.75, 0.49, 0.7968, 0.4854, 0.8418, 0.4717, 0.8833, 0.4496, 0.9197, 0.4197, 0.9496, 0.3833, 0.9717, 0.3418, 0.9854, 0.2968, 0.99, 0.25, 0.9854, 0.2032, 0.9717, 0.1582, 0.9496, 0.1167, 0.9197, 0.08029, 0.8833, 0.05045, 0.8418, 0.02827, 0.7968, 0.01461, 0.75, 0.01, 0.7032, 0.01461, 0.6582, 0.02827, 0.6167, 0.05045, 0.5803, 0.08029, 0.5504, 0.1167, 0.5283, 0.1582, 0.5146, 0.2032, 0.51, 0.25, 0.5146, 0.2968, 0.5283, 0.3418, 0.5504, 0.3833, 0.5803, 0.4197, 0.6167, 0.4496, 0.6582, 0.4717, 0.7032, 0.4854])
me_cylinder_001.update()
me_cylinder_002 = bpy.data.meshes.new('Cylinder.002')
me_cylinder_002.from_pydata([(0.0, 1.0, -1.0), (0.0, 1.0, 1.0), (0.1951, 0.9808, -1.0), (0.1951, 0.9808, 1.0), (0.3827, 0.9239, -1.0), (0.3827, 0.9239, 1.0), (0.5556, 0.8315, -1.0), (0.5556, 0.8315, 1.0), (0.7071, 0.7071, -1.0), (0.7071, 0.7071, 1.0), (0.8315, 0.5556, -1.0), (0.8315, 0.5556, 1.0), (0.9239, 0.3827, -1.0), (0.9239, 0.3827, 1.0), (0.9808, 0.1951, -1.0), (0.9808, 0.1951, 1.0), (1.0, 0.0, -1.0), (1.0, 0.0, 1.0), (0.9808, -0.1951, -1.0), (0.9808, -0.1951, 1.0), (0.9239, -0.3827, -1.0), (0.9239, -0.3827, 1.0), (0.8315, -0.5556, -1.0), (0.8315, -0.5556, 1.0), (0.7071, -0.7071, -1.0), (0.7071, -0.7071, 1.0), (0.5556, -0.8315, -1.0), (0.5556, -0.8315, 1.0), (0.3827, -0.9239, -1.0), (0.3827, -0.9239, 1.0), (0.1951, -0.9808, -1.0), (0.1951, -0.9808, 1.0), (0.0, -1.0, -1.0), (0.0, -1.0, 1.0), (-0.1951, -0.9808, -1.0), (-0.1951, -0.9808, 1.0), (-0.3827, -0.9239, -1.0), (-0.3827, -0.9239, 1.0), (-0.5556, -0.8315, -1.0), (-0.5556, -0.8315, 1.0), (-0.7071, -0.7071, -1.0), (-0.7071, -0.7071, 1.0), (-0.8315, -0.5556, -1.0), (-0.8315, -0.5556, 1.0), (-0.9239, -0.3827, -1.0), (-0.9239, -0.3827, 1.0), (-0.9808, -0.1951, -1.0), (-0.9808, -0.1951, 1.0), (-1.0, 0.0, -1.0), (-1.0, 0.0, 1.0), (-0.9808, 0.1951, -1.0), (-0.9808, 0.1951, 1.0), (-0.9239, 0.3827, -1.0), (-0.9239, 0.3827, 1.0), (-0.8315, 0.5556, -1.0), (-0.8315, 0.5556, 1.0), (-0.7071, 0.7071, -1.0), (-0.7071, 0.7071, 1.0), (-0.5556, 0.8315, -1.0), (-0.5556, 0.8315, 1.0), (-0.3827, 0.9239, -1.0), (-0.3827, 0.9239, 1.0), (-0.1951, 0.9808, -1.0), (-0.1951, 0.9808, 1.0)], [], [(0, 1, 3, 2), (2, 3, 5, 4), (4, 5, 7, 6), (6, 7, 9, 8), (8, 9, 11, 10), (10, 11, 13, 12), (12, 13, 15, 14), (14, 15, 17, 16), (16, 17, 19, 18), (18, 19, 21, 20), (20, 21, 23, 22), (22, 23, 25, 24), (24, 25, 27, 26), (26, 27, 29, 28), (28, 29, 31, 30), (30, 31, 33, 32), (32, 33, 35, 34), (34, 35, 37, 36), (36, 37, 39, 38), (38, 39, 41, 40), (40, 41, 43, 42), (42, 43, 45, 44), (44, 45, 47, 46), (46, 47, 49, 48), (48, 49, 51, 50), (50, 51, 53, 52), (52, 53, 55, 54), (54, 55, 57, 56), (56, 57, 59, 58), (58, 59, 61, 60), (3, 1, 63, 61, 59, 57, 55, 53, 51, 49, 47, 45, 43, 41, 39, 37, 35, 33, 31, 29, 27, 25, 23, 21, 19, 17, 15, 13, 11, 9, 7, 5), (60, 61, 63, 62), (62, 63, 1, 0), (0, 2, 4, 6, 8, 10, 12, 14, 16, 18, 20, 22, 24, 26, 28, 30, 32, 34, 36, 38, 40, 42, 44, 46, 48, 50, 52, 54, 56, 58, 60, 62)])
_uv = me_cylinder_002.uv_layers.new(name='UVMap')
_uv.uv.foreach_set('vector', [1.0, 0.5, 1.0, 1.0, 0.9688, 1.0, 0.9688, 0.5, 0.9688, 0.5, 0.9688, 1.0, 0.9375, 1.0, 0.9375, 0.5, 0.9375, 0.5, 0.9375, 1.0, 0.9062, 1.0, 0.9062, 0.5, 0.9062, 0.5, 0.9062, 1.0, 0.875, 1.0, 0.875, 0.5, 0.875, 0.5, 0.875, 1.0, 0.8438, 1.0, 0.8438, 0.5, 0.8438, 0.5, 0.8438, 1.0, 0.8125, 1.0, 0.8125, 0.5, 0.8125, 0.5, 0.8125, 1.0, 0.7812, 1.0, 0.7812, 0.5, 0.7812, 0.5, 0.7812, 1.0, 0.75, 1.0, 0.75, 0.5, 0.75, 0.5, 0.75, 1.0, 0.7188, 1.0, 0.7188, 0.5, 0.7188, 0.5, 0.7188, 1.0, 0.6875, 1.0, 0.6875, 0.5, 0.6875, 0.5, 0.6875, 1.0, 0.6562, 1.0, 0.6562, 0.5, 0.6562, 0.5, 0.6562, 1.0, 0.625, 1.0, 0.625, 0.5, 0.625, 0.5, 0.625, 1.0, 0.5938, 1.0, 0.5938, 0.5, 0.5938, 0.5, 0.5938, 1.0, 0.5625, 1.0, 0.5625, 0.5, 0.5625, 0.5, 0.5625, 1.0, 0.5312, 1.0, 0.5312, 0.5, 0.5312, 0.5, 0.5312, 1.0, 0.5, 1.0, 0.5, 0.5, 0.5, 0.5, 0.5, 1.0, 0.4688, 1.0, 0.4688, 0.5, 0.4688, 0.5, 0.4688, 1.0, 0.4375, 1.0, 0.4375, 0.5, 0.4375, 0.5, 0.4375, 1.0, 0.4062, 1.0, 0.4062, 0.5, 0.4062, 0.5, 0.4062, 1.0, 0.375, 1.0, 0.375, 0.5, 0.375, 0.5, 0.375, 1.0, 0.3438, 1.0, 0.3438, 0.5, 0.3438, 0.5, 0.3438, 1.0, 0.3125, 1.0, 0.3125, 0.5, 0.3125, 0.5, 0.3125, 1.0, 0.2812, 1.0, 0.2812, 0.5, 0.2812, 0.5, 0.2812, 1.0, 0.25, 1.0, 0.25, 0.5, 0.25, 0.5, 0.25, 1.0, 0.2188, 1.0, 0.2188, 0.5, 0.2188, 0.5, 0.2188, 1.0, 0.1875, 1.0, 0.1875, 0.5, 0.1875, 0.5, 0.1875, 1.0, 0.1562, 1.0, 0.1562, 0.5, 0.1562, 0.5, 0.1562, 1.0, 0.125, 1.0, 0.125, 0.5, 0.125, 0.5, 0.125, 1.0, 0.09375, 1.0, 0.09375, 0.5, 0.09375, 0.5, 0.09375, 1.0, 0.0625, 1.0, 0.0625, 0.5, 0.2968, 0.4854, 0.25, 0.49, 0.2032, 0.4854, 0.1582, 0.4717, 0.1167, 0.4496, 0.08029, 0.4197, 0.05045, 0.3833, 0.02827, 0.3418, 0.01461, 0.2968, 0.01, 0.25, 0.01461, 0.2032, 0.02827, 0.1582, 0.05045, 0.1167, 0.08029, 0.08029, 0.1167, 0.05045, 0.1582, 0.02827, 0.2032, 0.01461, 0.25, 0.01, 0.2968, 0.01461, 0.3418, 0.02827, 0.3833, 0.05045, 0.4197, 0.08029, 0.4496, 0.1167, 0.4717, 0.1582, 0.4854, 0.2032, 0.49, 0.25, 0.4854, 0.2968, 0.4717, 0.3418, 0.4496, 0.3833, 0.4197, 0.4197, 0.3833, 0.4496, 0.3418, 0.4717, 0.0625, 0.5, 0.0625, 1.0, 0.03125, 1.0, 0.03125, 0.5, 0.03125, 0.5, 0.03125, 1.0, 0.0, 1.0, 0.0, 0.5, 0.75, 0.49, 0.7968, 0.4854, 0.8418, 0.4717, 0.8833, 0.4496, 0.9197, 0.4197, 0.9496, 0.3833, 0.9717, 0.3418, 0.9854, 0.2968, 0.99, 0.25, 0.9854, 0.2032, 0.9717, 0.1582, 0.9496, 0.1167, 0.9197, 0.08029, 0.8833, 0.05045, 0.8418, 0.02827, 0.7968, 0.01461, 0.75, 0.01, 0.7032, 0.01461, 0.6582, 0.02827, 0.6167, 0.05045, 0.5803, 0.08029, 0.5504, 0.1167, 0.5283, 0.1582, 0.5146, 0.2032, 0.51, 0.25, 0.5146, 0.2968, 0.5283, 0.3418, 0.5504, 0.3833, 0.5803, 0.4197, 0.6167, 0.4496, 0.6582, 0.4717, 0.7032, 0.4854])
me_cylinder_002.update()
me_cylinder_003 = bpy.data.meshes.new('Cylinder.003')
me_cylinder_003.from_pydata([(0.0, 1.0, -1.0), (0.0, 1.0, 1.0), (0.1951, 0.9808, -1.0), (0.1951, 0.9808, 1.0), (0.3827, 0.9239, -1.0), (0.3827, 0.9239, 1.0), (0.5556, 0.8315, -1.0), (0.5556, 0.8315, 1.0), (0.7071, 0.7071, -1.0), (0.7071, 0.7071, 1.0), (0.8315, 0.5556, -1.0), (0.8315, 0.5556, 1.0), (0.9239, 0.3827, -1.0), (0.9239, 0.3827, 1.0), (0.9808, 0.1951, -1.0), (0.9808, 0.1951, 1.0), (1.0, 0.0, -1.0), (1.0, 0.0, 1.0), (0.9808, -0.1951, -1.0), (0.9808, -0.1951, 1.0), (0.9239, -0.3827, -1.0), (0.9239, -0.3827, 1.0), (0.8315, -0.5556, -1.0), (0.8315, -0.5556, 1.0), (0.7071, -0.7071, -1.0), (0.7071, -0.7071, 1.0), (0.5556, -0.8315, -1.0), (0.5556, -0.8315, 1.0), (0.3827, -0.9239, -1.0), (0.3827, -0.9239, 1.0), (0.1951, -0.9808, -1.0), (0.1951, -0.9808, 1.0), (0.0, -1.0, -1.0), (0.0, -1.0, 1.0), (-0.1951, -0.9808, -1.0), (-0.1951, -0.9808, 1.0), (-0.3827, -0.9239, -1.0), (-0.3827, -0.9239, 1.0), (-0.5556, -0.8315, -1.0), (-0.5556, -0.8315, 1.0), (-0.7071, -0.7071, -1.0), (-0.7071, -0.7071, 1.0), (-0.8315, -0.5556, -1.0), (-0.8315, -0.5556, 1.0), (-0.9239, -0.3827, -1.0), (-0.9239, -0.3827, 1.0), (-0.9808, -0.1951, -1.0), (-0.9808, -0.1951, 1.0), (-1.0, 0.0, -1.0), (-1.0, 0.0, 1.0), (-0.9808, 0.1951, -1.0), (-0.9808, 0.1951, 1.0), (-0.9239, 0.3827, -1.0), (-0.9239, 0.3827, 1.0), (-0.8315, 0.5556, -1.0), (-0.8315, 0.5556, 1.0), (-0.7071, 0.7071, -1.0), (-0.7071, 0.7071, 1.0), (-0.5556, 0.8315, -1.0), (-0.5556, 0.8315, 1.0), (-0.3827, 0.9239, -1.0), (-0.3827, 0.9239, 1.0), (-0.1951, 0.9808, -1.0), (-0.1951, 0.9808, 1.0)], [], [(0, 1, 3, 2), (2, 3, 5, 4), (4, 5, 7, 6), (6, 7, 9, 8), (8, 9, 11, 10), (10, 11, 13, 12), (12, 13, 15, 14), (14, 15, 17, 16), (16, 17, 19, 18), (18, 19, 21, 20), (20, 21, 23, 22), (22, 23, 25, 24), (24, 25, 27, 26), (26, 27, 29, 28), (28, 29, 31, 30), (30, 31, 33, 32), (32, 33, 35, 34), (34, 35, 37, 36), (36, 37, 39, 38), (38, 39, 41, 40), (40, 41, 43, 42), (42, 43, 45, 44), (44, 45, 47, 46), (46, 47, 49, 48), (48, 49, 51, 50), (50, 51, 53, 52), (52, 53, 55, 54), (54, 55, 57, 56), (56, 57, 59, 58), (58, 59, 61, 60), (3, 1, 63, 61, 59, 57, 55, 53, 51, 49, 47, 45, 43, 41, 39, 37, 35, 33, 31, 29, 27, 25, 23, 21, 19, 17, 15, 13, 11, 9, 7, 5), (60, 61, 63, 62), (62, 63, 1, 0), (0, 2, 4, 6, 8, 10, 12, 14, 16, 18, 20, 22, 24, 26, 28, 30, 32, 34, 36, 38, 40, 42, 44, 46, 48, 50, 52, 54, 56, 58, 60, 62)])
_uv = me_cylinder_003.uv_layers.new(name='UVMap')
_uv.uv.foreach_set('vector', [1.0, 0.5, 1.0, 1.0, 0.9688, 1.0, 0.9688, 0.5, 0.9688, 0.5, 0.9688, 1.0, 0.9375, 1.0, 0.9375, 0.5, 0.9375, 0.5, 0.9375, 1.0, 0.9062, 1.0, 0.9062, 0.5, 0.9062, 0.5, 0.9062, 1.0, 0.875, 1.0, 0.875, 0.5, 0.875, 0.5, 0.875, 1.0, 0.8438, 1.0, 0.8438, 0.5, 0.8438, 0.5, 0.8438, 1.0, 0.8125, 1.0, 0.8125, 0.5, 0.8125, 0.5, 0.8125, 1.0, 0.7812, 1.0, 0.7812, 0.5, 0.7812, 0.5, 0.7812, 1.0, 0.75, 1.0, 0.75, 0.5, 0.75, 0.5, 0.75, 1.0, 0.7188, 1.0, 0.7188, 0.5, 0.7188, 0.5, 0.7188, 1.0, 0.6875, 1.0, 0.6875, 0.5, 0.6875, 0.5, 0.6875, 1.0, 0.6562, 1.0, 0.6562, 0.5, 0.6562, 0.5, 0.6562, 1.0, 0.625, 1.0, 0.625, 0.5, 0.625, 0.5, 0.625, 1.0, 0.5938, 1.0, 0.5938, 0.5, 0.5938, 0.5, 0.5938, 1.0, 0.5625, 1.0, 0.5625, 0.5, 0.5625, 0.5, 0.5625, 1.0, 0.5312, 1.0, 0.5312, 0.5, 0.5312, 0.5, 0.5312, 1.0, 0.5, 1.0, 0.5, 0.5, 0.5, 0.5, 0.5, 1.0, 0.4688, 1.0, 0.4688, 0.5, 0.4688, 0.5, 0.4688, 1.0, 0.4375, 1.0, 0.4375, 0.5, 0.4375, 0.5, 0.4375, 1.0, 0.4062, 1.0, 0.4062, 0.5, 0.4062, 0.5, 0.4062, 1.0, 0.375, 1.0, 0.375, 0.5, 0.375, 0.5, 0.375, 1.0, 0.3438, 1.0, 0.3438, 0.5, 0.3438, 0.5, 0.3438, 1.0, 0.3125, 1.0, 0.3125, 0.5, 0.3125, 0.5, 0.3125, 1.0, 0.2812, 1.0, 0.2812, 0.5, 0.2812, 0.5, 0.2812, 1.0, 0.25, 1.0, 0.25, 0.5, 0.25, 0.5, 0.25, 1.0, 0.2188, 1.0, 0.2188, 0.5, 0.2188, 0.5, 0.2188, 1.0, 0.1875, 1.0, 0.1875, 0.5, 0.1875, 0.5, 0.1875, 1.0, 0.1562, 1.0, 0.1562, 0.5, 0.1562, 0.5, 0.1562, 1.0, 0.125, 1.0, 0.125, 0.5, 0.125, 0.5, 0.125, 1.0, 0.09375, 1.0, 0.09375, 0.5, 0.09375, 0.5, 0.09375, 1.0, 0.0625, 1.0, 0.0625, 0.5, 0.2968, 0.4854, 0.25, 0.49, 0.2032, 0.4854, 0.1582, 0.4717, 0.1167, 0.4496, 0.08029, 0.4197, 0.05045, 0.3833, 0.02827, 0.3418, 0.01461, 0.2968, 0.01, 0.25, 0.01461, 0.2032, 0.02827, 0.1582, 0.05045, 0.1167, 0.08029, 0.08029, 0.1167, 0.05045, 0.1582, 0.02827, 0.2032, 0.01461, 0.25, 0.01, 0.2968, 0.01461, 0.3418, 0.02827, 0.3833, 0.05045, 0.4197, 0.08029, 0.4496, 0.1167, 0.4717, 0.1582, 0.4854, 0.2032, 0.49, 0.25, 0.4854, 0.2968, 0.4717, 0.3418, 0.4496, 0.3833, 0.4197, 0.4197, 0.3833, 0.4496, 0.3418, 0.4717, 0.0625, 0.5, 0.0625, 1.0, 0.03125, 1.0, 0.03125, 0.5, 0.03125, 0.5, 0.03125, 1.0, 0.0, 1.0, 0.0, 0.5, 0.75, 0.49, 0.7968, 0.4854, 0.8418, 0.4717, 0.8833, 0.4496, 0.9197, 0.4197, 0.9496, 0.3833, 0.9717, 0.3418, 0.9854, 0.2968, 0.99, 0.25, 0.9854, 0.2032, 0.9717, 0.1582, 0.9496, 0.1167, 0.9197, 0.08029, 0.8833, 0.05045, 0.8418, 0.02827, 0.7968, 0.01461, 0.75, 0.01, 0.7032, 0.01461, 0.6582, 0.02827, 0.6167, 0.05045, 0.5803, 0.08029, 0.5504, 0.1167, 0.5283, 0.1582, 0.5146, 0.2032, 0.51, 0.25, 0.5146, 0.2968, 0.5283, 0.3418, 0.5504, 0.3833, 0.5803, 0.4197, 0.6167, 0.4496, 0.6582, 0.4717, 0.7032, 0.4854])
me_cylinder_003.update()

# ---- objects
ob_cube = bpy.data.objects.new('Cube', me_cube)
ob_cylinder = bpy.data.objects.new('Cylinder', me_cylinder)
ob_cylinder_001 = bpy.data.objects.new('Cylinder.001', me_cylinder_001)
ob_cylinder_002 = bpy.data.objects.new('Cylinder.002', me_cylinder_002)
ob_cylinder_003 = bpy.data.objects.new('Cylinder.003', me_cylinder_003)

# ---- transforms, parenting, visibility, modifiers, constraints
ob_cube.location = (0.0, 0.0, 0.0)
ob_cube.lock_rotations_4d = False
ob_cube.empty_display_type = 'ARROWS'
ob_cube.lineart.crease_threshold = 0.0
ob_cylinder.location = (0.0, 42.33, -2.737)
ob_cylinder.scale = (4.9, 4.9, 36.0)
ob_cylinder_001.location = (0.0, -5.604, -2.737)
ob_cylinder_001.scale = (4.9, 4.9, 36.0)
ob_cylinder_002.location = (0.0, -47.93, 43.41)
ob_cylinder_002.scale = (13.75, 13.75, 15.25)
ob_cylinder_003.location = (0.0, -47.93, 35.46)
ob_cylinder_003.scale = (4.925, 4.925, 6.8)
_m = ob_cylinder_003.modifiers.new('Boolean', 'BOOLEAN')

# ---- collection membership
col_collection.objects.link(ob_cube)
col_collection.objects.link(ob_cylinder)
col_collection.objects.link(ob_cylinder_001)
col_collection.objects.link(ob_cylinder_002)
col_collection.objects.link(ob_cylinder_003)

# ---- scene / render settings (as saved in the file)
scene.frame_start = 1; scene.frame_end = 250; scene.frame_set(1)
scene.render.engine = 'BLENDER_EEVEE_NEXT'
scene.render.bake_bias = 0.0
scene.render.bake_samples = 0
scene.cycles.sampling_pattern = 'TABULATED_SOBOL'
scene.eevee.use_volume_custom_range = False
scene.unit_settings.scale_length = 0.001
bpy.context.view_layer.update()

# ---- added for rendering (the .blend has no active camera and no usable light): camera, sun
cam_auto = bpy.data.cameras.new('AutoCamera')
cam_auto.lens = 50.0
cam_auto.sensor_width = 36.0
cam_auto.clip_end = 3268.57
ob_auto_camera = bpy.data.objects.new('AutoCamera', cam_auto)
scene.collection.objects.link(ob_auto_camera)
ob_auto_camera.location = (163.744, -223.493, 149.075)
ob_auto_camera.rotation_euler = (1.09748, -7.21219e-08, 0.694738)
scene.camera = ob_auto_camera
light_auto_sun = bpy.data.lights.new('AutoSun', 'SUN')
light_auto_sun.energy = 3.0
light_auto_sun.angle = 0.0523599
ob_auto_sun = bpy.data.objects.new('AutoSun', light_auto_sun)
scene.collection.objects.link(ob_auto_sun)
ob_auto_sun.rotation_euler = (0.872665, 0.174533, 0.523599)
bpy.context.view_layer.update()

